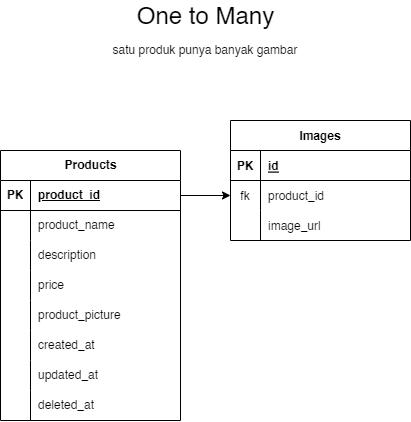

The diagram above was exported from draw.io. Its source (the exported page's mxGraphModel, read from the mxfile embedded in the PNG):
<mxGraphModel dx="1200" dy="8" grid="1" gridSize="10" guides="1" tooltips="1" connect="1" arrows="1" fold="1" page="1" pageScale="1" pageWidth="1000" pageHeight="700" math="0" shadow="0">
  <root>
    <mxCell id="0" />
    <mxCell id="1" parent="0" />
    <mxCell id="2" value="Products" style="shape=table;startSize=30;container=1;collapsible=1;childLayout=tableLayout;fixedRows=1;rowLines=0;fontStyle=1;align=center;resizeLast=1;html=1;" vertex="1" parent="1">
      <mxGeometry x="295" y="890" width="180" height="270" as="geometry">
        <mxRectangle x="1330" y="230" width="90" height="30" as="alternateBounds" />
      </mxGeometry>
    </mxCell>
    <mxCell id="3" value="" style="shape=tableRow;horizontal=0;startSize=0;swimlaneHead=0;swimlaneBody=0;fillColor=none;collapsible=0;dropTarget=0;points=[[0,0.5],[1,0.5]];portConstraint=eastwest;top=0;left=0;right=0;bottom=1;" vertex="1" parent="2">
      <mxGeometry y="30" width="180" height="30" as="geometry" />
    </mxCell>
    <mxCell id="4" value="PK" style="shape=partialRectangle;connectable=0;fillColor=none;top=0;left=0;bottom=0;right=0;fontStyle=1;overflow=hidden;whiteSpace=wrap;html=1;" vertex="1" parent="3">
      <mxGeometry width="30" height="30" as="geometry">
        <mxRectangle width="30" height="30" as="alternateBounds" />
      </mxGeometry>
    </mxCell>
    <mxCell id="5" value="product_id&lt;br&gt;" style="shape=partialRectangle;connectable=0;fillColor=none;top=0;left=0;bottom=0;right=0;align=left;spacingLeft=6;fontStyle=5;overflow=hidden;whiteSpace=wrap;html=1;" vertex="1" parent="3">
      <mxGeometry x="30" width="150" height="30" as="geometry">
        <mxRectangle width="150" height="30" as="alternateBounds" />
      </mxGeometry>
    </mxCell>
    <mxCell id="6" value="" style="shape=tableRow;horizontal=0;startSize=0;swimlaneHead=0;swimlaneBody=0;fillColor=none;collapsible=0;dropTarget=0;points=[[0,0.5],[1,0.5]];portConstraint=eastwest;top=0;left=0;right=0;bottom=0;" vertex="1" parent="2">
      <mxGeometry y="60" width="180" height="30" as="geometry" />
    </mxCell>
    <mxCell id="7" value="" style="shape=partialRectangle;connectable=0;fillColor=none;top=0;left=0;bottom=0;right=0;editable=1;overflow=hidden;whiteSpace=wrap;html=1;" vertex="1" parent="6">
      <mxGeometry width="30" height="30" as="geometry">
        <mxRectangle width="30" height="30" as="alternateBounds" />
      </mxGeometry>
    </mxCell>
    <mxCell id="8" value="product_name" style="shape=partialRectangle;connectable=0;fillColor=none;top=0;left=0;bottom=0;right=0;align=left;spacingLeft=6;overflow=hidden;whiteSpace=wrap;html=1;" vertex="1" parent="6">
      <mxGeometry x="30" width="150" height="30" as="geometry">
        <mxRectangle width="150" height="30" as="alternateBounds" />
      </mxGeometry>
    </mxCell>
    <mxCell id="9" value="" style="shape=tableRow;horizontal=0;startSize=0;swimlaneHead=0;swimlaneBody=0;fillColor=none;collapsible=0;dropTarget=0;points=[[0,0.5],[1,0.5]];portConstraint=eastwest;top=0;left=0;right=0;bottom=0;" vertex="1" parent="2">
      <mxGeometry y="90" width="180" height="30" as="geometry" />
    </mxCell>
    <mxCell id="10" value="" style="shape=partialRectangle;connectable=0;fillColor=none;top=0;left=0;bottom=0;right=0;editable=1;overflow=hidden;whiteSpace=wrap;html=1;" vertex="1" parent="9">
      <mxGeometry width="30" height="30" as="geometry">
        <mxRectangle width="30" height="30" as="alternateBounds" />
      </mxGeometry>
    </mxCell>
    <mxCell id="11" value="description" style="shape=partialRectangle;connectable=0;fillColor=none;top=0;left=0;bottom=0;right=0;align=left;spacingLeft=6;overflow=hidden;whiteSpace=wrap;html=1;" vertex="1" parent="9">
      <mxGeometry x="30" width="150" height="30" as="geometry">
        <mxRectangle width="150" height="30" as="alternateBounds" />
      </mxGeometry>
    </mxCell>
    <mxCell id="12" value="" style="shape=tableRow;horizontal=0;startSize=0;swimlaneHead=0;swimlaneBody=0;fillColor=none;collapsible=0;dropTarget=0;points=[[0,0.5],[1,0.5]];portConstraint=eastwest;top=0;left=0;right=0;bottom=0;" vertex="1" parent="2">
      <mxGeometry y="120" width="180" height="30" as="geometry" />
    </mxCell>
    <mxCell id="13" value="" style="shape=partialRectangle;connectable=0;fillColor=none;top=0;left=0;bottom=0;right=0;editable=1;overflow=hidden;whiteSpace=wrap;html=1;" vertex="1" parent="12">
      <mxGeometry width="30" height="30" as="geometry">
        <mxRectangle width="30" height="30" as="alternateBounds" />
      </mxGeometry>
    </mxCell>
    <mxCell id="14" value="price" style="shape=partialRectangle;connectable=0;fillColor=none;top=0;left=0;bottom=0;right=0;align=left;spacingLeft=6;overflow=hidden;whiteSpace=wrap;html=1;" vertex="1" parent="12">
      <mxGeometry x="30" width="150" height="30" as="geometry">
        <mxRectangle width="150" height="30" as="alternateBounds" />
      </mxGeometry>
    </mxCell>
    <mxCell id="15" value="" style="shape=tableRow;horizontal=0;startSize=0;swimlaneHead=0;swimlaneBody=0;fillColor=none;collapsible=0;dropTarget=0;points=[[0,0.5],[1,0.5]];portConstraint=eastwest;top=0;left=0;right=0;bottom=0;" vertex="1" parent="2">
      <mxGeometry y="150" width="180" height="30" as="geometry" />
    </mxCell>
    <mxCell id="16" value="" style="shape=partialRectangle;connectable=0;fillColor=none;top=0;left=0;bottom=0;right=0;editable=1;overflow=hidden;whiteSpace=wrap;html=1;" vertex="1" parent="15">
      <mxGeometry width="30" height="30" as="geometry">
        <mxRectangle width="30" height="30" as="alternateBounds" />
      </mxGeometry>
    </mxCell>
    <mxCell id="17" value="product_picture" style="shape=partialRectangle;connectable=0;fillColor=none;top=0;left=0;bottom=0;right=0;align=left;spacingLeft=6;overflow=hidden;whiteSpace=wrap;html=1;" vertex="1" parent="15">
      <mxGeometry x="30" width="150" height="30" as="geometry">
        <mxRectangle width="150" height="30" as="alternateBounds" />
      </mxGeometry>
    </mxCell>
    <mxCell id="18" value="" style="shape=tableRow;horizontal=0;startSize=0;swimlaneHead=0;swimlaneBody=0;fillColor=none;collapsible=0;dropTarget=0;points=[[0,0.5],[1,0.5]];portConstraint=eastwest;top=0;left=0;right=0;bottom=0;" vertex="1" parent="2">
      <mxGeometry y="180" width="180" height="30" as="geometry" />
    </mxCell>
    <mxCell id="19" value="" style="shape=partialRectangle;connectable=0;fillColor=none;top=0;left=0;bottom=0;right=0;editable=1;overflow=hidden;whiteSpace=wrap;html=1;" vertex="1" parent="18">
      <mxGeometry width="30" height="30" as="geometry">
        <mxRectangle width="30" height="30" as="alternateBounds" />
      </mxGeometry>
    </mxCell>
    <mxCell id="20" value="created_at" style="shape=partialRectangle;connectable=0;fillColor=none;top=0;left=0;bottom=0;right=0;align=left;spacingLeft=6;overflow=hidden;whiteSpace=wrap;html=1;" vertex="1" parent="18">
      <mxGeometry x="30" width="150" height="30" as="geometry">
        <mxRectangle width="150" height="30" as="alternateBounds" />
      </mxGeometry>
    </mxCell>
    <mxCell id="21" value="" style="shape=tableRow;horizontal=0;startSize=0;swimlaneHead=0;swimlaneBody=0;fillColor=none;collapsible=0;dropTarget=0;points=[[0,0.5],[1,0.5]];portConstraint=eastwest;top=0;left=0;right=0;bottom=0;" vertex="1" parent="2">
      <mxGeometry y="210" width="180" height="30" as="geometry" />
    </mxCell>
    <mxCell id="22" value="" style="shape=partialRectangle;connectable=0;fillColor=none;top=0;left=0;bottom=0;right=0;editable=1;overflow=hidden;whiteSpace=wrap;html=1;" vertex="1" parent="21">
      <mxGeometry width="30" height="30" as="geometry">
        <mxRectangle width="30" height="30" as="alternateBounds" />
      </mxGeometry>
    </mxCell>
    <mxCell id="23" value="updated_at" style="shape=partialRectangle;connectable=0;fillColor=none;top=0;left=0;bottom=0;right=0;align=left;spacingLeft=6;overflow=hidden;whiteSpace=wrap;html=1;" vertex="1" parent="21">
      <mxGeometry x="30" width="150" height="30" as="geometry">
        <mxRectangle width="150" height="30" as="alternateBounds" />
      </mxGeometry>
    </mxCell>
    <mxCell id="24" value="" style="shape=tableRow;horizontal=0;startSize=0;swimlaneHead=0;swimlaneBody=0;fillColor=none;collapsible=0;dropTarget=0;points=[[0,0.5],[1,0.5]];portConstraint=eastwest;top=0;left=0;right=0;bottom=0;" vertex="1" parent="2">
      <mxGeometry y="240" width="180" height="30" as="geometry" />
    </mxCell>
    <mxCell id="25" value="" style="shape=partialRectangle;connectable=0;fillColor=none;top=0;left=0;bottom=0;right=0;editable=1;overflow=hidden;whiteSpace=wrap;html=1;" vertex="1" parent="24">
      <mxGeometry width="30" height="30" as="geometry">
        <mxRectangle width="30" height="30" as="alternateBounds" />
      </mxGeometry>
    </mxCell>
    <mxCell id="26" value="deleted_at" style="shape=partialRectangle;connectable=0;fillColor=none;top=0;left=0;bottom=0;right=0;align=left;spacingLeft=6;overflow=hidden;whiteSpace=wrap;html=1;" vertex="1" parent="24">
      <mxGeometry x="30" width="150" height="30" as="geometry">
        <mxRectangle width="150" height="30" as="alternateBounds" />
      </mxGeometry>
    </mxCell>
    <mxCell id="27" value="Images" style="shape=table;startSize=30;container=1;collapsible=1;childLayout=tableLayout;fixedRows=1;rowLines=0;fontStyle=1;align=center;resizeLast=1;" vertex="1" parent="1">
      <mxGeometry x="525" y="860" width="180" height="120" as="geometry">
        <mxRectangle x="1600" y="200" width="80" height="30" as="alternateBounds" />
      </mxGeometry>
    </mxCell>
    <mxCell id="28" value="" style="shape=tableRow;horizontal=0;startSize=0;swimlaneHead=0;swimlaneBody=0;fillColor=none;collapsible=0;dropTarget=0;points=[[0,0.5],[1,0.5]];portConstraint=eastwest;top=0;left=0;right=0;bottom=1;" vertex="1" parent="27">
      <mxGeometry y="30" width="180" height="30" as="geometry" />
    </mxCell>
    <mxCell id="29" value="PK" style="shape=partialRectangle;connectable=0;fillColor=none;top=0;left=0;bottom=0;right=0;fontStyle=1;overflow=hidden;" vertex="1" parent="28">
      <mxGeometry width="30" height="30" as="geometry">
        <mxRectangle width="30" height="30" as="alternateBounds" />
      </mxGeometry>
    </mxCell>
    <mxCell id="30" value="id" style="shape=partialRectangle;connectable=0;fillColor=none;top=0;left=0;bottom=0;right=0;align=left;spacingLeft=6;fontStyle=5;overflow=hidden;" vertex="1" parent="28">
      <mxGeometry x="30" width="150" height="30" as="geometry">
        <mxRectangle width="150" height="30" as="alternateBounds" />
      </mxGeometry>
    </mxCell>
    <mxCell id="31" value="" style="shape=tableRow;horizontal=0;startSize=0;swimlaneHead=0;swimlaneBody=0;fillColor=none;collapsible=0;dropTarget=0;points=[[0,0.5],[1,0.5]];portConstraint=eastwest;top=0;left=0;right=0;bottom=0;" vertex="1" parent="27">
      <mxGeometry y="60" width="180" height="30" as="geometry" />
    </mxCell>
    <mxCell id="32" value="fk" style="shape=partialRectangle;connectable=0;fillColor=none;top=0;left=0;bottom=0;right=0;editable=1;overflow=hidden;" vertex="1" parent="31">
      <mxGeometry width="30" height="30" as="geometry">
        <mxRectangle width="30" height="30" as="alternateBounds" />
      </mxGeometry>
    </mxCell>
    <mxCell id="33" value="product_id" style="shape=partialRectangle;connectable=0;fillColor=none;top=0;left=0;bottom=0;right=0;align=left;spacingLeft=6;overflow=hidden;" vertex="1" parent="31">
      <mxGeometry x="30" width="150" height="30" as="geometry">
        <mxRectangle width="150" height="30" as="alternateBounds" />
      </mxGeometry>
    </mxCell>
    <mxCell id="34" value="" style="shape=tableRow;horizontal=0;startSize=0;swimlaneHead=0;swimlaneBody=0;fillColor=none;collapsible=0;dropTarget=0;points=[[0,0.5],[1,0.5]];portConstraint=eastwest;top=0;left=0;right=0;bottom=0;" vertex="1" parent="27">
      <mxGeometry y="90" width="180" height="30" as="geometry" />
    </mxCell>
    <mxCell id="35" value="" style="shape=partialRectangle;connectable=0;fillColor=none;top=0;left=0;bottom=0;right=0;editable=1;overflow=hidden;" vertex="1" parent="34">
      <mxGeometry width="30" height="30" as="geometry">
        <mxRectangle width="30" height="30" as="alternateBounds" />
      </mxGeometry>
    </mxCell>
    <mxCell id="36" value="image_url" style="shape=partialRectangle;connectable=0;fillColor=none;top=0;left=0;bottom=0;right=0;align=left;spacingLeft=6;overflow=hidden;" vertex="1" parent="34">
      <mxGeometry x="30" width="150" height="30" as="geometry">
        <mxRectangle width="150" height="30" as="alternateBounds" />
      </mxGeometry>
    </mxCell>
    <mxCell id="37" style="edgeStyle=none;rounded=0;html=1;" edge="1" parent="1" source="3" target="31">
      <mxGeometry relative="1" as="geometry" />
    </mxCell>
    <mxCell id="74" value="&lt;font style=&quot;font-size: 24px;&quot;&gt;One to Many&lt;/font&gt;" style="text;strokeColor=none;align=center;fillColor=none;html=1;verticalAlign=middle;whiteSpace=wrap;rounded=0;" vertex="1" parent="1">
      <mxGeometry x="420.5" y="740" width="159" height="30" as="geometry" />
    </mxCell>
    <mxCell id="75" value="&lt;font style=&quot;font-size: 12px;&quot;&gt;satu produk punya banyak gambar&lt;/font&gt;" style="text;strokeColor=none;align=center;fillColor=none;html=1;verticalAlign=middle;whiteSpace=wrap;rounded=0;fontSize=24;" vertex="1" parent="1">
      <mxGeometry x="330" y="770" width="340" height="30" as="geometry" />
    </mxCell>
  </root>
</mxGraphModel>